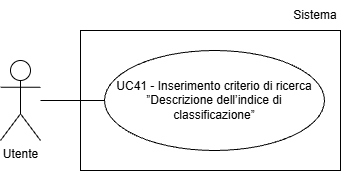

The diagram above was exported from draw.io. Its source (the exported page's mxGraphModel, read from the mxfile embedded in the PNG):
<mxGraphModel dx="1042" dy="561" grid="1" gridSize="10" guides="1" tooltips="1" connect="1" arrows="1" fold="1" page="1" pageScale="1" pageWidth="827" pageHeight="1169" math="0" shadow="0">
  <root>
    <mxCell id="0" />
    <mxCell id="1" parent="0" />
    <mxCell id="_2-cgaX9ODiujA_vxaOT-1" parent="1" style="shape=umlActor;verticalLabelPosition=bottom;verticalAlign=top;html=1;outlineConnect=0;" value="Utente" vertex="1">
      <mxGeometry height="80" width="40" x="200" y="210" as="geometry" />
    </mxCell>
    <mxCell id="_2-cgaX9ODiujA_vxaOT-3" parent="1" style="ellipse;whiteSpace=wrap;html=1;align=center;" value="&lt;div&gt;UC41 - Inserimento criterio di ricerca ”Descrizione dell’indice di classifi&lt;span style=&quot;background-color: transparent; color: light-dark(rgb(0, 0, 0), rgb(255, 255, 255));&quot;&gt;cazione”&lt;/span&gt;&lt;/div&gt;" vertex="1">
      <mxGeometry height="100" width="220" x="304" y="200" as="geometry" />
    </mxCell>
    <mxCell id="_2-cgaX9ODiujA_vxaOT-4" edge="1" parent="1" style="endArrow=none;html=1;rounded=0;entryX=0;entryY=0.5;entryDx=0;entryDy=0;" target="_2-cgaX9ODiujA_vxaOT-3">
      <mxGeometry height="50" relative="1" width="50" as="geometry">
        <mxPoint x="240" y="250" as="sourcePoint" />
      </mxGeometry>
    </mxCell>
    <mxCell id="0qxB42Jz0NRj_58lvSPE-1" parent="1" style="rounded=0;whiteSpace=wrap;html=1;fillColor=none;" value="" vertex="1">
      <mxGeometry height="140" width="260" x="280" y="180" as="geometry" />
    </mxCell>
    <mxCell id="0qxB42Jz0NRj_58lvSPE-2" parent="1" style="text;html=1;whiteSpace=wrap;strokeColor=none;fillColor=none;align=center;verticalAlign=middle;rounded=0;" value="Sistema" vertex="1">
      <mxGeometry height="30" width="50" x="490" y="150" as="geometry" />
    </mxCell>
  </root>
</mxGraphModel>